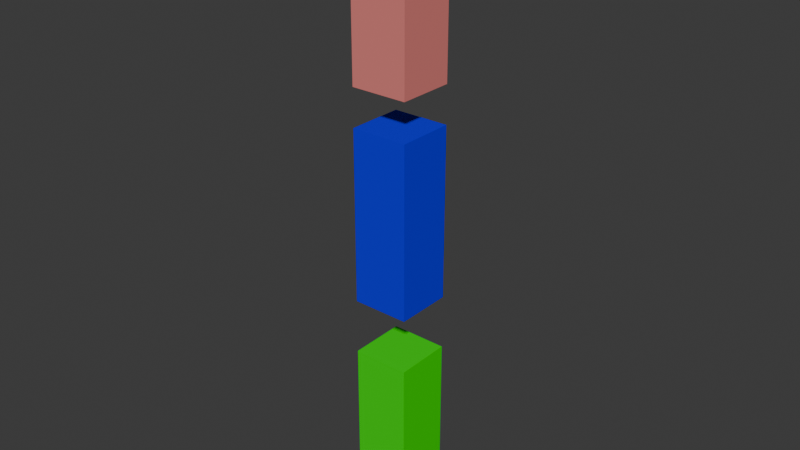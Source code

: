 # Source: multiAnimation.blend  (saved by Blender 4.4.32; exported with 4.5.12 LTS)
import bpy
from mathutils import Matrix  # noqa: F401  (used for matrix-valued properties, if any)

bpy.ops.wm.read_factory_settings(use_empty=True)
scene = bpy.context.scene
scene.name = 'Scene'

# ---- collections
col_collection = bpy.data.collections.new('Collection'); scene.collection.children.link(col_collection)

# ---- materials (node trees are filled in below, after node groups)
mat_green = bpy.data.materials.new('Green')
mat_green.alpha_threshold = 0.0
mat_green.roughness = 0.5
mat_green.line_color = (0.0, 0.0, 0.0, 1.0)
mat_blue = bpy.data.materials.new('Blue')
mat_red = bpy.data.materials.new('Red')

# ---- material node trees
mat_green.use_nodes = True; mat_green.node_tree.nodes.clear()
_N = mat_green.node_tree.nodes; _L = mat_green.node_tree.links
n0 = _N.new('ShaderNodeOutputMaterial'); n0.name = 'Material Output'; n0.location = (300, 300)
n1 = _N.new('ShaderNodeBsdfPrincipled'); n1.name = 'Principled BSDF'; n1.location = (10, 300)
n1.inputs[0].default_value = (0.00257, 0.8001, 0.0, 1.0)
n1.inputs[2].default_value = 0.04545
n1.inputs[3].default_value = 1.45
n1.inputs[14].default_value = (1.0, 0.2342, 0.255, 1.0)
_L.new(n1.outputs[0], n0.inputs[0])
n0.is_active_output = True
mat_blue.use_nodes = True; mat_blue.node_tree.nodes.clear()
_N = mat_blue.node_tree.nodes; _L = mat_blue.node_tree.links
n0 = _N.new('ShaderNodeBsdfPrincipled'); n0.name = 'Principled BSDF'; n0.location = (10, 300)
n0.inputs[0].default_value = (0.004752, 0.0, 0.8002, 1.0)
n0.inputs[2].default_value = 0.8136
n0.inputs[13].default_value = 0.08636
n1 = _N.new('ShaderNodeOutputMaterial'); n1.name = 'Material Output'; n1.location = (300, 300)
_L.new(n0.outputs[0], n1.inputs[0])
n1.is_active_output = True
mat_red.use_nodes = True; mat_red.node_tree.nodes.clear()
_N = mat_red.node_tree.nodes; _L = mat_red.node_tree.links
n0 = _N.new('ShaderNodeBsdfPrincipled'); n0.name = 'Principled BSDF'; n0.location = (10, 300)
n0.inputs[0].default_value = (0.8003, 0.2244, 0.2069, 1.0)
n0.inputs[2].default_value = 0.5273
n0.inputs[13].default_value = 0.8773
n1 = _N.new('ShaderNodeOutputMaterial'); n1.name = 'Material Output'; n1.location = (300, 300)
_L.new(n0.outputs[0], n1.inputs[0])
n1.is_active_output = True

# ---- world
world_world = bpy.data.worlds.new('World'); scene.world = world_world
world_world.use_nodes = True; world_world.node_tree.nodes.clear()
_N = world_world.node_tree.nodes; _L = world_world.node_tree.links
n0 = _N.new('ShaderNodeOutputWorld'); n0.name = 'World Output'; n0.location = (300, 300)
n1 = _N.new('ShaderNodeBackground'); n1.name = 'Background'; n1.location = (10, 300)
n1.inputs[0].default_value = (0.05088, 0.05088, 0.05088, 1.0)
_L.new(n1.outputs[0], n0.inputs[0])
n0.is_active_output = True
world_world.color = (0.05088, 0.05088, 0.05088)
world_world.sun_shadow_jitter_overblur = 0.0

# ---- meshes
me_cube_001 = bpy.data.meshes.new('Cube.001')
me_cube_001.from_pydata([(-1.0, -1.0, -1.0), (-1.0, -1.0, 1.0), (-1.0, 1.0, -1.0), (-1.0, 1.0, 1.0), (1.0, -1.0, -1.0), (1.0, -1.0, 1.0), (1.0, 1.0, -1.0), (1.0, 1.0, 1.0)], [], [(0, 1, 3, 2), (2, 3, 7, 6), (6, 7, 5, 4), (4, 5, 1, 0), (2, 6, 4, 0), (7, 3, 1, 5)])
_uv = me_cube_001.uv_layers.new(name='UVMap')
_uv.uv.foreach_set('vector', [0.375, 0.0, 0.625, 0.0, 0.625, 0.25, 0.375, 0.25, 0.375, 0.25, 0.625, 0.25, 0.625, 0.5, 0.375, 0.5, 0.375, 0.5, 0.625, 0.5, 0.625, 0.75, 0.375, 0.75, 0.375, 0.75, 0.625, 0.75, 0.625, 1.0, 0.375, 1.0, 0.125, 0.5, 0.375, 0.5, 0.375, 0.75, 0.125, 0.75, 0.625, 0.5, 0.875, 0.5, 0.875, 0.75, 0.625, 0.75])
me_cube_001.materials.append(mat_green)
me_cube_001.update()
me_cube_002 = bpy.data.meshes.new('Cube.002')
me_cube_002.from_pydata([(-1.0, -1.0, -1.0), (-1.0, -1.0, 1.0), (-1.0, 1.0, -1.0), (-1.0, 1.0, 1.0), (1.0, -1.0, -1.0), (1.0, -1.0, 1.0), (1.0, 1.0, -1.0), (1.0, 1.0, 1.0)], [], [(0, 1, 3, 2), (2, 3, 7, 6), (6, 7, 5, 4), (4, 5, 1, 0), (2, 6, 4, 0), (7, 3, 1, 5)])
_uv = me_cube_002.uv_layers.new(name='UVMap')
_uv.uv.foreach_set('vector', [0.375, 0.0, 0.625, 0.0, 0.625, 0.25, 0.375, 0.25, 0.375, 0.25, 0.625, 0.25, 0.625, 0.5, 0.375, 0.5, 0.375, 0.5, 0.625, 0.5, 0.625, 0.75, 0.375, 0.75, 0.375, 0.75, 0.625, 0.75, 0.625, 1.0, 0.375, 1.0, 0.125, 0.5, 0.375, 0.5, 0.375, 0.75, 0.125, 0.75, 0.625, 0.5, 0.875, 0.5, 0.875, 0.75, 0.625, 0.75])
_ca = me_cube_002.color_attributes.new('Attribute', 'BYTE_COLOR', 'CORNER')
_ca.data.foreach_set('color', [1.0, 1.0, 1.0, 1.0, 1.0, 1.0, 1.0, 1.0, 1.0, 1.0, 1.0, 1.0, 1.0, 1.0, 1.0, 1.0, 1.0, 1.0, 1.0, 1.0, 1.0, 1.0, 1.0, 1.0, 1.0, 1.0, 1.0, 1.0, 1.0, 1.0, 1.0, 1.0, 1.0, 1.0, 1.0, 1.0, 1.0, 1.0, 1.0, 1.0, 1.0, 1.0, 1.0, 1.0, 1.0, 1.0, 1.0, 1.0, 1.0, 1.0, 1.0, 1.0, 1.0, 1.0, 1.0, 1.0, 1.0, 1.0, 1.0, 1.0, 1.0, 1.0, 1.0, 1.0, 1.0, 1.0, 1.0, 1.0, 1.0, 1.0, 1.0, 1.0, 1.0, 1.0, 1.0, 1.0, 1.0, 1.0, 1.0, 1.0, 1.0, 1.0, 1.0, 1.0, 1.0, 1.0, 1.0, 1.0, 1.0, 1.0, 1.0, 1.0, 1.0, 1.0, 1.0, 1.0])
me_cube_002.materials.append(mat_blue)
me_cube_002.update()
me_cube_003 = bpy.data.meshes.new('Cube.003')
me_cube_003.from_pydata([(-1.0, -1.0, -1.0), (-1.0, -1.0, 1.0), (-1.0, 1.0, -1.0), (-1.0, 1.0, 1.0), (1.0, -1.0, -1.0), (1.0, -1.0, 1.0), (1.0, 1.0, -1.0), (1.0, 1.0, 1.0)], [], [(0, 1, 3, 2), (2, 3, 7, 6), (6, 7, 5, 4), (4, 5, 1, 0), (2, 6, 4, 0), (7, 3, 1, 5)])
_uv = me_cube_003.uv_layers.new(name='UVMap')
_uv.uv.foreach_set('vector', [0.375, 0.0, 0.625, 0.0, 0.625, 0.25, 0.375, 0.25, 0.375, 0.25, 0.625, 0.25, 0.625, 0.5, 0.375, 0.5, 0.375, 0.5, 0.625, 0.5, 0.625, 0.75, 0.375, 0.75, 0.375, 0.75, 0.625, 0.75, 0.625, 1.0, 0.375, 1.0, 0.125, 0.5, 0.375, 0.5, 0.375, 0.75, 0.125, 0.75, 0.625, 0.5, 0.875, 0.5, 0.875, 0.75, 0.625, 0.75])
me_cube_003.materials.append(mat_red)
me_cube_003.update()
arm_armature = bpy.data.armatures.new('Armature')  # bones are not reproduced

# ---- objects
ob_armature = bpy.data.objects.new('Armature', arm_armature)
ob_base = bpy.data.objects.new('Base', me_cube_001)
ob_middle = bpy.data.objects.new('Middle', me_cube_002)
ob_tip = bpy.data.objects.new('Tip', me_cube_003)

# ---- transforms, parenting, visibility, modifiers, constraints
ob_armature.location = (0.0, 0.0, 0.0)
ob_base.parent = ob_armature
ob_base.location = (0.0, 0.0, 0.4377)
ob_base.scale = (0.1334, 0.1334, 0.4057)
_vg = ob_base.vertex_groups.new(name='BaseBone')
_vg.add([0, 1, 2, 3, 4, 5, 6, 7], 1.0, 'REPLACE')
_vg = ob_base.vertex_groups.new(name='MidBone')
_vg = ob_base.vertex_groups.new(name='TipBone')
_m = ob_base.modifiers.new('Armature', 'ARMATURE')
_m.object = ob_armature
ob_middle.parent = ob_armature
ob_middle.location = (0.0, 0.0, 1.508)
ob_middle.scale = (0.1334, 0.1334, 0.4057)
_vg = ob_middle.vertex_groups.new(name='BaseBone')
_vg = ob_middle.vertex_groups.new(name='MidBone')
_vg.add([0, 1, 2, 3, 4, 5, 6, 7], 1.0, 'REPLACE')
_vg = ob_middle.vertex_groups.new(name='TipBone')
_m = ob_middle.modifiers.new('Armature', 'ARMATURE')
_m.object = ob_armature
ob_tip.parent = ob_armature
ob_tip.location = (0.0, 0.0, 2.495)
ob_tip.scale = (0.1334, 0.1334, 0.4057)
_vg = ob_tip.vertex_groups.new(name='BaseBone')
_vg = ob_tip.vertex_groups.new(name='MidBone')
_vg = ob_tip.vertex_groups.new(name='TipBone')
_vg.add([0, 1, 2, 3, 4, 5, 6, 7], 1.0, 'REPLACE')
_m = ob_tip.modifiers.new('Armature', 'ARMATURE')
_m.object = ob_armature

# ---- collection membership
col_collection.objects.link(ob_armature)
col_collection.objects.link(ob_base)
col_collection.objects.link(ob_middle)
col_collection.objects.link(ob_tip)

# ---- scene / render settings (as saved in the file)
scene.frame_start = 1; scene.frame_end = 200; scene.frame_set(0)
scene.render.engine = 'BLENDER_EEVEE_NEXT'
scene.render.fps = 50
bpy.context.view_layer.update()

# ---- added for rendering (the .blend has no active camera and no usable light): camera, sun
cam_auto = bpy.data.cameras.new('AutoCamera')
cam_auto.lens = 50.0
cam_auto.sensor_width = 36.0
cam_auto.clip_end = 1000.0
ob_auto_camera = bpy.data.objects.new('AutoCamera', cam_auto)
scene.collection.objects.link(ob_auto_camera)
ob_auto_camera.location = (2.67691, -3.21229, 3.60775)
ob_auto_camera.rotation_euler = (1.09748, -7.21219e-08, 0.694738)
scene.camera = ob_auto_camera
light_auto_sun = bpy.data.lights.new('AutoSun', 'SUN')
light_auto_sun.energy = 3.0
light_auto_sun.angle = 0.0523599
ob_auto_sun = bpy.data.objects.new('AutoSun', light_auto_sun)
scene.collection.objects.link(ob_auto_sun)
ob_auto_sun.rotation_euler = (0.872665, 0.174533, 0.523599)
bpy.context.view_layer.update()

